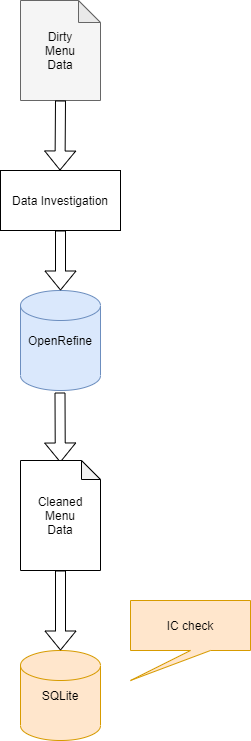

The diagram above was exported from draw.io. Its source (the exported page's mxGraphModel, read from the mxfile embedded in the PNG):
<mxGraphModel dx="1422" dy="1813" grid="1" gridSize="10" guides="1" tooltips="1" connect="1" arrows="1" fold="1" page="1" pageScale="1" pageWidth="850" pageHeight="1100" math="0" shadow="0">
  <root>
    <mxCell id="0" />
    <mxCell id="1" parent="0" />
    <mxCell id="ata1fv1H1oGsHIBMsc9w-1" value="OpenRefine" style="shape=cylinder2;whiteSpace=wrap;html=1;boundedLbl=1;backgroundOutline=1;size=15;fillColor=#dae8fc;strokeColor=#6c8ebf;" parent="1" vertex="1">
      <mxGeometry x="360" y="230" width="80" height="100" as="geometry" />
    </mxCell>
    <mxCell id="ata1fv1H1oGsHIBMsc9w-2" value="" style="shape=note;whiteSpace=wrap;html=1;backgroundOutline=1;darkOpacity=0.05;size=22;fillColor=#f5f5f5;strokeColor=#666666;fontColor=#333333;" parent="1" vertex="1">
      <mxGeometry x="360" y="-60" width="80" height="100" as="geometry" />
    </mxCell>
    <mxCell id="ata1fv1H1oGsHIBMsc9w-3" value="" style="shape=flexArrow;endArrow=classic;html=1;" parent="1" edge="1">
      <mxGeometry width="50" height="50" relative="1" as="geometry">
        <mxPoint x="400" y="40" as="sourcePoint" />
        <mxPoint x="399.5" y="110" as="targetPoint" />
      </mxGeometry>
    </mxCell>
    <mxCell id="ata1fv1H1oGsHIBMsc9w-4" value="" style="shape=flexArrow;endArrow=classic;html=1;" parent="1" edge="1">
      <mxGeometry width="50" height="50" relative="1" as="geometry">
        <mxPoint x="399.5" y="332" as="sourcePoint" />
        <mxPoint x="399.79166666666674" y="402" as="targetPoint" />
      </mxGeometry>
    </mxCell>
    <mxCell id="ata1fv1H1oGsHIBMsc9w-5" value="Cleaned&lt;br&gt;Menu&lt;br&gt;Data" style="shape=note;whiteSpace=wrap;html=1;backgroundOutline=1;darkOpacity=0.05;size=19;" parent="1" vertex="1">
      <mxGeometry x="360" y="400" width="80" height="110" as="geometry" />
    </mxCell>
    <mxCell id="ata1fv1H1oGsHIBMsc9w-7" value="SQLite" style="shape=cylinder2;whiteSpace=wrap;html=1;boundedLbl=1;backgroundOutline=1;size=15;fillColor=#ffe6cc;strokeColor=#d79b00;" parent="1" vertex="1">
      <mxGeometry x="360" y="590" width="80" height="90" as="geometry" />
    </mxCell>
    <mxCell id="ata1fv1H1oGsHIBMsc9w-8" value="" style="shape=flexArrow;endArrow=classic;html=1;exitX=0.5;exitY=1;exitDx=0;exitDy=0;exitPerimeter=0;" parent="1" source="ata1fv1H1oGsHIBMsc9w-5" edge="1">
      <mxGeometry width="50" height="50" relative="1" as="geometry">
        <mxPoint x="400" y="530" as="sourcePoint" />
        <mxPoint x="400" y="590" as="targetPoint" />
      </mxGeometry>
    </mxCell>
    <mxCell id="ata1fv1H1oGsHIBMsc9w-9" value="Dirty&lt;br&gt;Menu&lt;br&gt;Data" style="text;html=1;strokeColor=none;fillColor=none;align=center;verticalAlign=middle;whiteSpace=wrap;rounded=0;" parent="1" vertex="1">
      <mxGeometry x="380" y="-20" width="40" height="20" as="geometry" />
    </mxCell>
    <mxCell id="ata1fv1H1oGsHIBMsc9w-12" value="IC check" style="shape=callout;whiteSpace=wrap;html=1;perimeter=calloutPerimeter;position2=0;fillColor=#ffe6cc;strokeColor=#d79b00;" parent="1" vertex="1">
      <mxGeometry x="470" y="540" width="120" height="80" as="geometry" />
    </mxCell>
    <mxCell id="84cTaHXvr9JaK95No5Mq-1" value="Data Investigation" style="rounded=0;whiteSpace=wrap;html=1;" vertex="1" parent="1">
      <mxGeometry x="340" y="110" width="120" height="60" as="geometry" />
    </mxCell>
    <mxCell id="84cTaHXvr9JaK95No5Mq-2" value="" style="shape=flexArrow;endArrow=classic;html=1;" edge="1" parent="1" target="ata1fv1H1oGsHIBMsc9w-1">
      <mxGeometry width="50" height="50" relative="1" as="geometry">
        <mxPoint x="400" y="170" as="sourcePoint" />
        <mxPoint x="450" y="120" as="targetPoint" />
      </mxGeometry>
    </mxCell>
  </root>
</mxGraphModel>